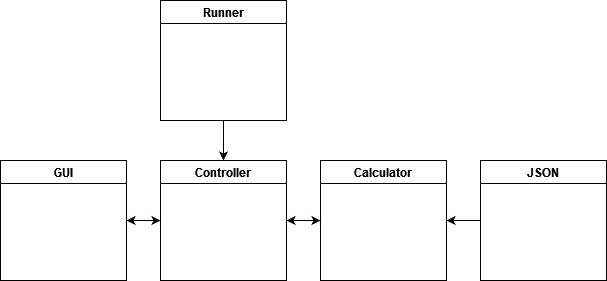

The diagram above was exported from draw.io. Its source (the exported page's mxGraphModel, read from the mxfile embedded in the PNG):
<mxGraphModel dx="1422" dy="752" grid="1" gridSize="10" guides="1" tooltips="1" connect="1" arrows="1" fold="1" page="1" pageScale="1" pageWidth="827" pageHeight="1169" math="0" shadow="0">
  <root>
    <mxCell id="0" />
    <mxCell id="1" parent="0" />
    <mxCell id="6hnJjA-ggpgqQ-HZW-eH-27" value="Calculator" style="swimlane;" parent="1" vertex="1">
      <mxGeometry x="431" y="490" width="126" height="120" as="geometry" />
    </mxCell>
    <mxCell id="6hnJjA-ggpgqQ-HZW-eH-28" value="JSON" style="swimlane;" parent="1" vertex="1">
      <mxGeometry x="591" y="490" width="126" height="120" as="geometry" />
    </mxCell>
    <mxCell id="6hnJjA-ggpgqQ-HZW-eH-29" value="Controller" style="swimlane;" parent="1" vertex="1">
      <mxGeometry x="271" y="490" width="126" height="120" as="geometry" />
    </mxCell>
    <mxCell id="6hnJjA-ggpgqQ-HZW-eH-30" value="GUI" style="swimlane;" parent="1" vertex="1">
      <mxGeometry x="111" y="490" width="126" height="120" as="geometry" />
    </mxCell>
    <mxCell id="6hnJjA-ggpgqQ-HZW-eH-31" value="Runner" style="swimlane;" parent="1" vertex="1">
      <mxGeometry x="271" y="330" width="126" height="120" as="geometry" />
    </mxCell>
    <mxCell id="6hnJjA-ggpgqQ-HZW-eH-32" value="" style="endArrow=classic;startArrow=classic;html=1;rounded=0;exitX=1;exitY=0.5;exitDx=0;exitDy=0;entryX=0;entryY=0.5;entryDx=0;entryDy=0;" parent="1" source="6hnJjA-ggpgqQ-HZW-eH-29" target="6hnJjA-ggpgqQ-HZW-eH-27" edge="1">
      <mxGeometry width="50" height="50" relative="1" as="geometry">
        <mxPoint x="477" y="570" as="sourcePoint" />
        <mxPoint x="527" y="520" as="targetPoint" />
      </mxGeometry>
    </mxCell>
    <mxCell id="6hnJjA-ggpgqQ-HZW-eH-33" value="" style="endArrow=classic;startArrow=classic;html=1;rounded=0;exitX=1;exitY=0.5;exitDx=0;exitDy=0;entryX=0;entryY=0.5;entryDx=0;entryDy=0;" parent="1" source="6hnJjA-ggpgqQ-HZW-eH-30" target="6hnJjA-ggpgqQ-HZW-eH-29" edge="1">
      <mxGeometry width="50" height="50" relative="1" as="geometry">
        <mxPoint x="477" y="570" as="sourcePoint" />
        <mxPoint x="527" y="520" as="targetPoint" />
      </mxGeometry>
    </mxCell>
    <mxCell id="6hnJjA-ggpgqQ-HZW-eH-34" value="" style="endArrow=classic;html=1;rounded=0;exitX=0;exitY=0.5;exitDx=0;exitDy=0;entryX=1;entryY=0.5;entryDx=0;entryDy=0;" parent="1" source="6hnJjA-ggpgqQ-HZW-eH-28" target="6hnJjA-ggpgqQ-HZW-eH-27" edge="1">
      <mxGeometry width="50" height="50" relative="1" as="geometry">
        <mxPoint x="477" y="570" as="sourcePoint" />
        <mxPoint x="527" y="520" as="targetPoint" />
      </mxGeometry>
    </mxCell>
    <mxCell id="6hnJjA-ggpgqQ-HZW-eH-35" value="" style="endArrow=classic;html=1;rounded=0;exitX=0.5;exitY=1;exitDx=0;exitDy=0;entryX=0.5;entryY=0;entryDx=0;entryDy=0;" parent="1" source="6hnJjA-ggpgqQ-HZW-eH-31" target="6hnJjA-ggpgqQ-HZW-eH-29" edge="1">
      <mxGeometry width="50" height="50" relative="1" as="geometry">
        <mxPoint x="477" y="580" as="sourcePoint" />
        <mxPoint x="527" y="530" as="targetPoint" />
      </mxGeometry>
    </mxCell>
  </root>
</mxGraphModel>